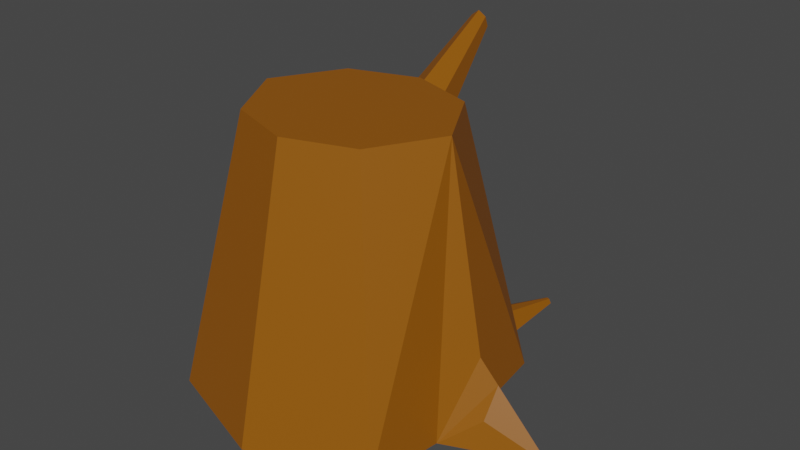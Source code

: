 # Source: tree_stump.blend  (saved by Blender 3.5.10; exported with 4.5.12 LTS)
import bpy
from mathutils import Matrix  # noqa: F401  (used for matrix-valued properties, if any)

bpy.ops.wm.read_factory_settings(use_empty=True)
scene = bpy.context.scene
scene.name = 'Scene'

# ---- collections
col_collection = bpy.data.collections.new('Collection'); scene.collection.children.link(col_collection)

# ---- materials (node trees are filled in below, after node groups)
mat_tree = bpy.data.materials.new('tree')
mat_tree.use_transparent_shadow = False

# ---- material node trees
mat_tree.use_nodes = True; mat_tree.node_tree.nodes.clear()
_N = mat_tree.node_tree.nodes; _L = mat_tree.node_tree.links
n0 = _N.new('ShaderNodeBsdfPrincipled'); n0.name = 'Principled BSDF'; n0.location = (10, 300)
n0.distribution = 'GGX'
n0.subsurface_method = 'RANDOM_WALK_SKIN'
n0.inputs[0].default_value = (0.287, 0.0902, 0.0, 1.0)
n0.inputs[3].default_value = 1.45
n0.inputs[27].default_value = (0.0, 0.0, 0.0, 1.0)
n0.inputs[28].default_value = 1.0
n1 = _N.new('ShaderNodeOutputMaterial'); n1.name = 'Material Output'; n1.location = (300, 300)
_L.new(n0.outputs[0], n1.inputs[0])
n1.is_active_output = True

# ---- world
world_world = bpy.data.worlds.new('World'); scene.world = world_world
world_world.use_nodes = True; world_world.node_tree.nodes.clear()
_N = world_world.node_tree.nodes; _L = world_world.node_tree.links
n0 = _N.new('ShaderNodeOutputWorld'); n0.name = 'World Output'; n0.location = (300, 300)
n1 = _N.new('ShaderNodeBackground'); n1.name = 'Background'; n1.location = (10, 300)
n1.inputs[0].default_value = (0.05088, 0.05088, 0.05088, 1.0)
_L.new(n1.outputs[0], n0.inputs[0])
n0.is_active_output = True
world_world.color = (0.05088, 0.05088, 0.05088)
world_world.use_sun_shadow = False
world_world.sun_shadow_jitter_overblur = 0.0

# ---- meshes
me_cube_001 = bpy.data.meshes.new('Cube.001')
me_cube_001.from_pydata([(-1.0, -1.0, -1.392), (-0.591, -0.591, 1.0), (-1.0, 1.0, -1.392), (-0.591, 0.591, 1.0), (1.0, -1.0, -1.392), (0.591, -0.591, 1.0), (1.0, 1.0, -1.392), (0.591, 0.591, 1.0), (-0.9222, 0.0, 1.0), (0.0, 0.7924, 1.0), (0.9222, 0.0, 1.0), (0.0, -0.7924, 1.0), (0.0, 0.0, 1.0), (-1.56, 0.0, -1.392), (0.0, 1.341, -1.392), (1.892, 0.0, -1.392), (0.0, -1.341, -1.392), (0.0, 0.0, -1.392), (0.1105, 0.8204, 0.7136), (0.1501, 0.8604, 0.4802), (-0.05334, 0.91, 0.4077), (-0.369, 0.8224, 0.3206), (-0.3769, 0.7789, 0.4984), (-0.2523, 0.773, 0.7097), (-0.07785, 0.8016, 0.8439), (-0.2374, 1.991, 1.179), (-0.2228, 2.006, 1.093), (-0.2976, 2.024, 1.067), (-0.4136, 1.992, 1.035), (-0.4165, 1.976, 1.1), (-0.3707, 1.973, 1.178), (-0.3066, 1.984, 1.227), (1.238, 0.0, -0.7157), (1.094, 0.2795, -1.392), (1.094, -0.3351, -1.392), (1.41, 0.0, -0.8932), (1.385, -0.2126, -1.392), (1.431, 0.1615, -1.392), (1.41, 0.0, -0.8932), (1.398, -0.1537, -1.143), (1.42, 0.1299, -1.143), (0.6647, 1.114, -1.392), (0.2708, 1.249, -1.392), (0.572, 1.091, -1.152), (0.4323, 1.14, -1.158), (0.3303, 1.189, -1.22), (0.7226, 1.825, -1.286), (0.6512, 1.849, -1.286), (0.7058, 1.821, -1.243), (0.6805, 1.829, -1.244), (0.662, 1.838, -1.255)], [], [(13, 8, 3, 2), (14, 20, 19), (34, 36, 39), (16, 11, 1, 0), (17, 36, 34), (12, 8, 1, 11), (10, 12, 11, 5), (7, 9, 12, 10), (9, 3, 8, 12), (13, 17, 16, 0), (2, 14, 17, 13), (33, 37, 17), (31, 25, 26), (7, 19, 18), (24, 18, 25, 31), (22, 23, 30, 29), (20, 21, 28, 27), (18, 19, 26, 25), (23, 24, 31, 30), (21, 22, 29, 28), (19, 20, 27, 26), (15, 37, 40), (6, 7, 10), (10, 5, 4), (39, 36, 15), (10, 33, 6), (47, 50, 49, 48, 46), (45, 44, 49, 50), (43, 41, 46, 48), (42, 45, 50, 47), (44, 43, 48, 49), (41, 42, 47, 46), (32, 33, 10), (40, 37, 33), (38, 40, 33), (38, 33, 32), (35, 38, 32), (35, 15, 38), (38, 15, 40), (9, 18, 24), (7, 18, 9), (30, 31, 27, 28, 29), (27, 31, 26), (4, 5, 11, 16), (10, 4, 34), (32, 10, 34), (34, 39, 35), (32, 34, 35), (21, 20, 14), (44, 19, 43), (0, 1, 8, 13), (17, 15, 36), (17, 14, 42), (41, 6, 33), (4, 16, 17, 34), (35, 39, 15), (37, 15, 17), (23, 22, 3), (41, 33, 17, 42), (24, 23, 3, 9), (45, 42, 14), (43, 19, 7, 6, 41), (3, 22, 21), (2, 3, 21, 14), (19, 44, 45, 14)])
_uv = me_cube_001.uv_layers.new(name='UVMap')
_uv.uv.foreach_set('vector', [0.375, 0.125, 0.625, 0.125, 0.625, 0.25, 0.375, 0.25, 0.375, 0.375, 0.5592, 0.3652, 0.5677, 0.4033, 0.375, 0.6875, 0.375, 0.6647, 0.4211, 0.6448, 0.375, 0.875, 0.625, 0.875, 0.625, 1.0, 0.375, 1.0, 0.25, 0.625, 0.375, 0.6647, 0.375, 0.6875, 0.75, 0.625, 0.875, 0.625, 0.875, 0.75, 0.75, 0.75, 0.625, 0.625, 0.75, 0.625, 0.75, 0.75, 0.625, 0.75, 0.625, 0.5, 0.75, 0.5, 0.75, 0.625, 0.625, 0.625, 0.75, 0.5, 0.875, 0.5, 0.875, 0.625, 0.75, 0.625, 0.125, 0.625, 0.25, 0.625, 0.25, 0.75, 0.125, 0.75, 0.125, 0.5, 0.25, 0.5, 0.25, 0.625, 0.125, 0.625, 0.375, 0.5625, 0.375, 0.5889, 0.25, 0.625, 0.6072, 0.3589, 0.5928, 0.3972, 0.5677, 0.4033, 0.625, 0.5, 0.5677, 0.4033, 0.5928, 0.3972, 0.6072, 0.3589, 0.5928, 0.3972, 0.5928, 0.3972, 0.6072, 0.3589, 0.571, 0.304, 0.5931, 0.3245, 0.5931, 0.3245, 0.571, 0.304, 0.5592, 0.3652, 0.552, 0.3088, 0.552, 0.3088, 0.5592, 0.3652, 0.5928, 0.3972, 0.5677, 0.4033, 0.5677, 0.4033, 0.5928, 0.3972, 0.5931, 0.3245, 0.6072, 0.3589, 0.6072, 0.3589, 0.5931, 0.3245, 0.552, 0.3088, 0.571, 0.304, 0.571, 0.304, 0.552, 0.3088, 0.5677, 0.4033, 0.5592, 0.3652, 0.5592, 0.3652, 0.5677, 0.4033, 0.375, 0.625, 0.375, 0.5889, 0.4191, 0.6069, 0.375, 0.5, 0.625, 0.5, 0.625, 0.625, 0.625, 0.625, 0.625, 0.75, 0.375, 0.75, 0.4211, 0.6448, 0.375, 0.6647, 0.375, 0.625, 0.625, 0.625, 0.375, 0.5625, 0.375, 0.5, 0.375, 0.4088, 0.3919, 0.417, 0.3983, 0.4304, 0.3992, 0.4486, 0.375, 0.4581, 0.3919, 0.417, 0.3983, 0.4304, 0.3983, 0.4304, 0.3919, 0.417, 0.3992, 0.4486, 0.375, 0.4581, 0.375, 0.4581, 0.3992, 0.4486, 0.375, 0.4088, 0.3919, 0.417, 0.3919, 0.417, 0.375, 0.4088, 0.3983, 0.4304, 0.3992, 0.4486, 0.3992, 0.4486, 0.3983, 0.4304, 0.3331, 0.5, 0.2838, 0.5, 0.2838, 0.5, 0.3331, 0.5, 0.5, 0.625, 0.375, 0.5625, 0.625, 0.625, 0.4191, 0.6069, 0.375, 0.5889, 0.375, 0.5625, 0.4632, 0.625, 0.4191, 0.6069, 0.375, 0.5625, 0.4632, 0.625, 0.375, 0.5625, 0.5, 0.625, 0.4672, 0.625, 0.4632, 0.625, 0.5, 0.625, 0.4672, 0.625, 0.375, 0.625, 0.4632, 0.625, 0.4632, 0.625, 0.375, 0.625, 0.4191, 0.6069, 0.625, 0.375, 0.5928, 0.3972, 0.6072, 0.3589, 0.625, 0.5, 0.5928, 0.3972, 0.625, 0.375, 0.5931, 0.3245, 0.6072, 0.3589, 0.5592, 0.3652, 0.552, 0.3088, 0.571, 0.304, 0.5592, 0.3652, 0.6072, 0.3589, 0.5677, 0.4033, 0.375, 0.75, 0.625, 0.75, 0.625, 0.875, 0.375, 0.875, 0.625, 0.625, 0.375, 0.75, 0.375, 0.6875, 0.5, 0.625, 0.625, 0.625, 0.375, 0.6875, 0.375, 0.6875, 0.4211, 0.6448, 0.4672, 0.625, 0.5, 0.625, 0.375, 0.6875, 0.4672, 0.625, 0.552, 0.3088, 0.5592, 0.3652, 0.375, 0.375, 0.3983, 0.4304, 0.5677, 0.4033, 0.3992, 0.4486, 0.375, 0.0, 0.625, 0.0, 0.625, 0.125, 0.375, 0.125, 0.25, 0.625, 0.375, 0.625, 0.375, 0.6647, 0.25, 0.625, 0.25, 0.5, 0.2838, 0.5, 0.3331, 0.5, 0.375, 0.5, 0.375, 0.5625, 0.375, 0.75, 0.25, 0.75, 0.25, 0.625, 0.375, 0.6875, 0.4672, 0.625, 0.4211, 0.6448, 0.375, 0.625, 0.375, 0.5889, 0.375, 0.625, 0.25, 0.625, 0.5931, 0.3245, 0.571, 0.304, 0.625, 0.25, 0.3331, 0.5, 0.375, 0.5625, 0.25, 0.625, 0.2838, 0.5, 0.6072, 0.3589, 0.5931, 0.3245, 0.625, 0.25, 0.625, 0.375, 0.3919, 0.417, 0.375, 0.4088, 0.375, 0.375, 0.3992, 0.4486, 0.5677, 0.4033, 0.625, 0.5, 0.375, 0.5, 0.375, 0.4581, 0.625, 0.25, 0.571, 0.304, 0.552, 0.3088, 0.375, 0.25, 0.625, 0.25, 0.552, 0.3088, 0.375, 0.375, 0.5677, 0.4033, 0.3983, 0.4304, 0.3919, 0.417, 0.375, 0.375])
me_cube_001.materials.append(mat_tree)
me_cube_001.update()

# ---- objects
ob_cube = bpy.data.objects.new('Cube', me_cube_001)

# ---- transforms, parenting, visibility, modifiers, constraints
ob_cube.location = (0.0, 0.01427, 0.2997)
ob_cube.scale = (0.2014, 0.2014, 0.2014)

# ---- collection membership
col_collection.objects.link(ob_cube)

# ---- scene / render settings (as saved in the file)
scene.frame_start = 1; scene.frame_end = 250; scene.frame_set(1)
scene.render.engine = 'BLENDER_EEVEE_NEXT'
scene.cycles.sampling_pattern = 'TABULATED_SOBOL'
scene.view_settings.view_transform = 'Filmic'
bpy.context.view_layer.update()

# ---- added for rendering (the .blend has no active camera and no usable light): camera, sun
cam_auto = bpy.data.cameras.new('AutoCamera')
cam_auto.lens = 50.0
cam_auto.sensor_width = 36.0
cam_auto.clip_end = 1000.0
ob_auto_camera = bpy.data.objects.new('AutoCamera', cam_auto)
scene.collection.objects.link(ob_auto_camera)
ob_auto_camera.location = (1.05565, -1.14369, 1.10089)
ob_auto_camera.rotation_euler = (1.09748, -7.21219e-08, 0.694738)
scene.camera = ob_auto_camera
light_auto_sun = bpy.data.lights.new('AutoSun', 'SUN')
light_auto_sun.energy = 3.0
light_auto_sun.angle = 0.0523599
ob_auto_sun = bpy.data.objects.new('AutoSun', light_auto_sun)
scene.collection.objects.link(ob_auto_sun)
ob_auto_sun.rotation_euler = (0.872665, 0.174533, 0.523599)
bpy.context.view_layer.update()
